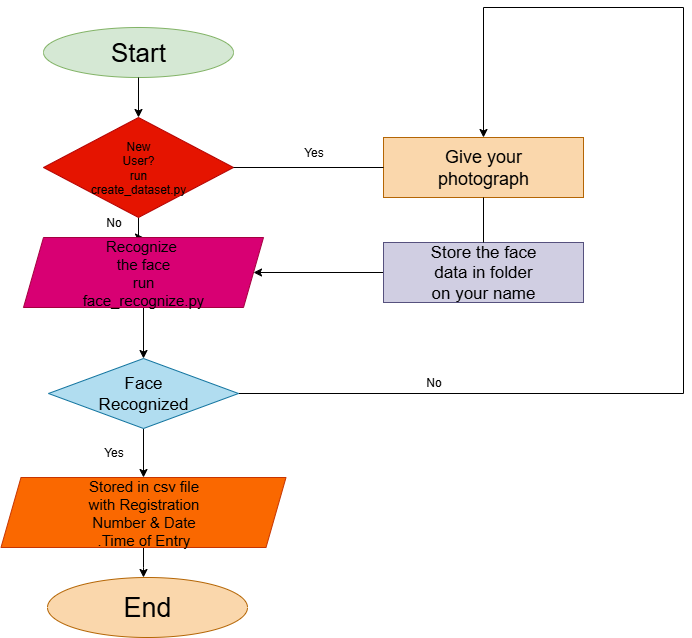

The diagram above was exported from draw.io. Its source (the exported page's mxGraphModel, read from the mxfile embedded in the PNG):
<mxGraphModel dx="1260" dy="1220" grid="1" gridSize="10" guides="1" tooltips="1" connect="1" arrows="1" fold="1" page="1" pageScale="1" pageWidth="850" pageHeight="1100" math="0" shadow="0">
  <root>
    <mxCell id="0" />
    <mxCell id="1" parent="0" />
    <mxCell id="Z7UZ7HuvfTx2SYzFokuL-1" value="Start" style="ellipse;whiteSpace=wrap;html=1;fillColor=#d5e8d4;strokeColor=#82b366;fontSize=26;" vertex="1" parent="1">
      <mxGeometry x="280" y="270" width="190" height="50" as="geometry" />
    </mxCell>
    <mxCell id="Z7UZ7HuvfTx2SYzFokuL-2" value="" style="endArrow=classic;html=1;rounded=0;exitX=0.5;exitY=1;exitDx=0;exitDy=0;entryX=0.5;entryY=0;entryDx=0;entryDy=0;fontSize=11;" edge="1" parent="1" source="Z7UZ7HuvfTx2SYzFokuL-1" target="Z7UZ7HuvfTx2SYzFokuL-5">
      <mxGeometry width="50" height="50" relative="1" as="geometry">
        <mxPoint x="620" y="310" as="sourcePoint" />
        <mxPoint x="375" y="360" as="targetPoint" />
        <Array as="points" />
      </mxGeometry>
    </mxCell>
    <mxCell id="Z7UZ7HuvfTx2SYzFokuL-6" style="edgeStyle=orthogonalEdgeStyle;rounded=0;orthogonalLoop=1;jettySize=auto;html=1;exitX=0.5;exitY=1;exitDx=0;exitDy=0;fontSize=22;fontColor=#000000;" edge="1" parent="1" source="Z7UZ7HuvfTx2SYzFokuL-5" target="Z7UZ7HuvfTx2SYzFokuL-7">
      <mxGeometry relative="1" as="geometry">
        <mxPoint x="375" y="480" as="targetPoint" />
      </mxGeometry>
    </mxCell>
    <mxCell id="Z7UZ7HuvfTx2SYzFokuL-5" value="New&lt;div&gt;User?&lt;/div&gt;&lt;div&gt;run&lt;/div&gt;&lt;div&gt;create_dataset.py&lt;/div&gt;" style="rhombus;whiteSpace=wrap;html=1;fillColor=#e51400;fontColor=#000000;strokeColor=#B20000;fontSize=12;" vertex="1" parent="1">
      <mxGeometry x="280" y="360" width="190" height="100" as="geometry" />
    </mxCell>
    <mxCell id="Z7UZ7HuvfTx2SYzFokuL-8" style="edgeStyle=orthogonalEdgeStyle;rounded=0;orthogonalLoop=1;jettySize=auto;html=1;exitX=0.5;exitY=1;exitDx=0;exitDy=0;fontSize=14;" edge="1" parent="1" source="Z7UZ7HuvfTx2SYzFokuL-7" target="Z7UZ7HuvfTx2SYzFokuL-9">
      <mxGeometry relative="1" as="geometry">
        <mxPoint x="375" y="570" as="targetPoint" />
        <Array as="points" />
      </mxGeometry>
    </mxCell>
    <mxCell id="Z7UZ7HuvfTx2SYzFokuL-7" value="Recognize&lt;font&gt;&amp;nbsp;&lt;/font&gt;&lt;div&gt;&lt;font&gt;the face&lt;/font&gt;&lt;/div&gt;&lt;div&gt;&lt;font&gt;run&lt;/font&gt;&lt;/div&gt;&lt;div&gt;&lt;font&gt;face_recognize.py&lt;/font&gt;&lt;/div&gt;" style="shape=parallelogram;perimeter=parallelogramPerimeter;whiteSpace=wrap;html=1;fixedSize=1;fillColor=#d80073;fontColor=#000000;strokeColor=#A50040;fontSize=15;" vertex="1" parent="1">
      <mxGeometry x="260" y="480" width="240" height="70" as="geometry" />
    </mxCell>
    <mxCell id="Z7UZ7HuvfTx2SYzFokuL-13" style="edgeStyle=orthogonalEdgeStyle;rounded=0;orthogonalLoop=1;jettySize=auto;html=1;exitX=0.5;exitY=1;exitDx=0;exitDy=0;fontSize=14;" edge="1" parent="1" source="Z7UZ7HuvfTx2SYzFokuL-9">
      <mxGeometry relative="1" as="geometry">
        <mxPoint x="380" y="720" as="targetPoint" />
      </mxGeometry>
    </mxCell>
    <mxCell id="Z7UZ7HuvfTx2SYzFokuL-29" style="edgeStyle=orthogonalEdgeStyle;rounded=0;orthogonalLoop=1;jettySize=auto;html=1;exitX=1;exitY=0.5;exitDx=0;exitDy=0;fontSize=14;entryX=0.5;entryY=0;entryDx=0;entryDy=0;entryPerimeter=0;" edge="1" parent="1" source="Z7UZ7HuvfTx2SYzFokuL-9" target="Z7UZ7HuvfTx2SYzFokuL-18">
      <mxGeometry relative="1" as="geometry">
        <mxPoint x="720" y="370" as="targetPoint" />
        <Array as="points">
          <mxPoint x="920" y="636" />
          <mxPoint x="920" y="250" />
          <mxPoint x="720" y="250" />
        </Array>
      </mxGeometry>
    </mxCell>
    <mxCell id="Z7UZ7HuvfTx2SYzFokuL-9" value="Face&lt;div&gt;Recognized&lt;/div&gt;" style="rhombus;whiteSpace=wrap;html=1;fillColor=#b1ddf0;strokeColor=#10739e;fontSize=17;" vertex="1" parent="1">
      <mxGeometry x="285" y="601" width="190" height="70" as="geometry" />
    </mxCell>
    <mxCell id="Z7UZ7HuvfTx2SYzFokuL-16" style="edgeStyle=orthogonalEdgeStyle;rounded=0;orthogonalLoop=1;jettySize=auto;html=1;fontSize=14;" edge="1" parent="1" source="Z7UZ7HuvfTx2SYzFokuL-14">
      <mxGeometry relative="1" as="geometry">
        <mxPoint x="380" y="820" as="targetPoint" />
      </mxGeometry>
    </mxCell>
    <mxCell id="Z7UZ7HuvfTx2SYzFokuL-14" value="Stored in csv file&lt;div&gt;with Registration&lt;/div&gt;&lt;div&gt;Number &amp;amp; Date&lt;/div&gt;&lt;div&gt;.Time of Entry&lt;/div&gt;" style="shape=parallelogram;perimeter=parallelogramPerimeter;whiteSpace=wrap;html=1;fixedSize=1;fillColor=#fa6800;fontColor=#000000;strokeColor=#C73500;fontSize=15;" vertex="1" parent="1">
      <mxGeometry x="237.5" y="720" width="285" height="70" as="geometry" />
    </mxCell>
    <mxCell id="Z7UZ7HuvfTx2SYzFokuL-17" value="End" style="ellipse;whiteSpace=wrap;html=1;fillColor=#fad7ac;strokeColor=#b46504;fontSize=27;" vertex="1" parent="1">
      <mxGeometry x="284" y="820" width="200" height="60" as="geometry" />
    </mxCell>
    <mxCell id="Z7UZ7HuvfTx2SYzFokuL-18" value="Give your&lt;div&gt;photograph&lt;/div&gt;" style="rounded=0;whiteSpace=wrap;html=1;fillColor=#fad7ac;strokeColor=#b46504;fontSize=18;" vertex="1" parent="1">
      <mxGeometry x="620" y="380" width="200" height="60" as="geometry" />
    </mxCell>
    <mxCell id="Z7UZ7HuvfTx2SYzFokuL-20" value="" style="endArrow=none;html=1;rounded=0;exitX=1;exitY=0.5;exitDx=0;exitDy=0;fontSize=14;entryX=0;entryY=0.5;entryDx=0;entryDy=0;" edge="1" parent="1" source="Z7UZ7HuvfTx2SYzFokuL-5" target="Z7UZ7HuvfTx2SYzFokuL-18">
      <mxGeometry width="50" height="50" relative="1" as="geometry">
        <mxPoint x="510" y="520" as="sourcePoint" />
        <mxPoint x="620" y="405" as="targetPoint" />
      </mxGeometry>
    </mxCell>
    <mxCell id="Z7UZ7HuvfTx2SYzFokuL-24" style="edgeStyle=orthogonalEdgeStyle;rounded=0;orthogonalLoop=1;jettySize=auto;html=1;exitX=0;exitY=0.5;exitDx=0;exitDy=0;fontSize=14;" edge="1" parent="1" source="Z7UZ7HuvfTx2SYzFokuL-21" target="Z7UZ7HuvfTx2SYzFokuL-7">
      <mxGeometry relative="1" as="geometry" />
    </mxCell>
    <mxCell id="Z7UZ7HuvfTx2SYzFokuL-21" value="Store the face&lt;div&gt;data in folder&lt;/div&gt;&lt;div&gt;on your name&lt;/div&gt;" style="rounded=0;whiteSpace=wrap;html=1;fillColor=#d0cee2;strokeColor=#56517e;fontSize=17;" vertex="1" parent="1">
      <mxGeometry x="620" y="485" width="200" height="60" as="geometry" />
    </mxCell>
    <mxCell id="Z7UZ7HuvfTx2SYzFokuL-22" value="" style="endArrow=none;html=1;rounded=0;exitX=0.5;exitY=1;exitDx=0;exitDy=0;entryX=0.5;entryY=0;entryDx=0;entryDy=0;fontSize=16;" edge="1" parent="1" source="Z7UZ7HuvfTx2SYzFokuL-18" target="Z7UZ7HuvfTx2SYzFokuL-21">
      <mxGeometry width="50" height="50" relative="1" as="geometry">
        <mxPoint x="550" y="520" as="sourcePoint" />
        <mxPoint x="720" y="480" as="targetPoint" />
      </mxGeometry>
    </mxCell>
    <mxCell id="Z7UZ7HuvfTx2SYzFokuL-31" value="Yes" style="text;html=1;align=center;verticalAlign=middle;resizable=0;points=[];autosize=1;strokeColor=none;fillColor=none;" vertex="1" parent="1">
      <mxGeometry x="330" y="680" width="40" height="30" as="geometry" />
    </mxCell>
    <mxCell id="Z7UZ7HuvfTx2SYzFokuL-33" value="No" style="text;html=1;align=center;verticalAlign=middle;resizable=0;points=[];autosize=1;strokeColor=none;fillColor=none;" vertex="1" parent="1">
      <mxGeometry x="330" y="450" width="40" height="30" as="geometry" />
    </mxCell>
    <mxCell id="Z7UZ7HuvfTx2SYzFokuL-34" value="Yes" style="text;html=1;align=center;verticalAlign=middle;resizable=0;points=[];autosize=1;strokeColor=none;fillColor=none;" vertex="1" parent="1">
      <mxGeometry x="530" y="380" width="40" height="30" as="geometry" />
    </mxCell>
    <mxCell id="Z7UZ7HuvfTx2SYzFokuL-35" value="No" style="text;html=1;align=center;verticalAlign=middle;resizable=0;points=[];autosize=1;strokeColor=none;fillColor=none;" vertex="1" parent="1">
      <mxGeometry x="650" y="610" width="40" height="30" as="geometry" />
    </mxCell>
  </root>
</mxGraphModel>